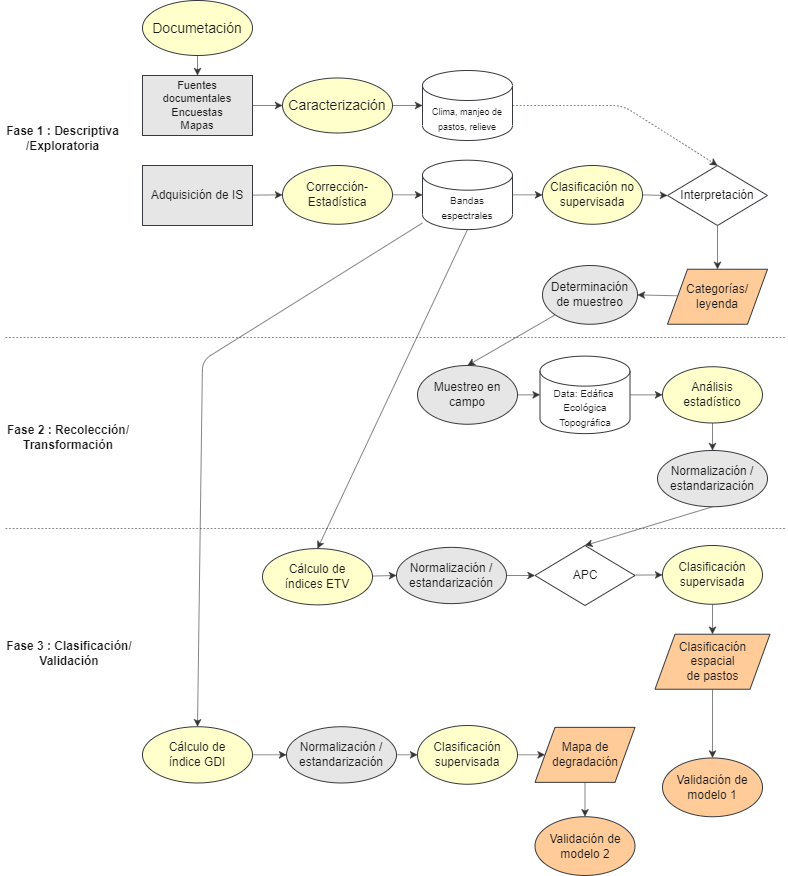

The diagram above was exported from draw.io. Its source (the exported page's mxGraphModel, read from the mxfile embedded in the PNG):
<mxGraphModel dx="1173" dy="766" grid="0" gridSize="10" guides="1" tooltips="1" connect="1" arrows="1" fold="1" page="1" pageScale="1" pageWidth="827" pageHeight="1169" background="#ffffff" math="0" shadow="0">
  <root>
    <mxCell id="0" />
    <mxCell id="1" parent="0" />
    <mxCell id="2" value="Fase 1 : Descriptiva&lt;br&gt;/Exploratoria" style="text;html=1;strokeColor=none;fillColor=none;align=center;verticalAlign=middle;whiteSpace=wrap;rounded=0;fontColor=#1A1A1A;fontStyle=1" parent="1" vertex="1">
      <mxGeometry x="18" y="163" width="125" height="30" as="geometry" />
    </mxCell>
    <mxCell id="3" value="Fase 2 : Recolección/&lt;br&gt;Transformación" style="text;html=1;strokeColor=none;fillColor=none;align=center;verticalAlign=middle;whiteSpace=wrap;rounded=0;fontColor=#1A1A1A;fontStyle=1" parent="1" vertex="1">
      <mxGeometry x="21.5" y="462.49" width="127.5" height="30" as="geometry" />
    </mxCell>
    <mxCell id="4" value="Fase 3 : Clasificación/&lt;br&gt;Validación" style="text;html=1;strokeColor=none;fillColor=none;align=center;verticalAlign=middle;whiteSpace=wrap;rounded=0;fontColor=#1A1A1A;fontStyle=1" parent="1" vertex="1">
      <mxGeometry x="20.5" y="678" width="131.5" height="30" as="geometry" />
    </mxCell>
    <mxCell id="78" style="edgeStyle=none;html=1;entryX=0.5;entryY=0;entryDx=0;entryDy=0;strokeColor=#333333;strokeWidth=0.6;dashed=1;" parent="1" source="7" target="77" edge="1">
      <mxGeometry relative="1" as="geometry">
        <Array as="points">
          <mxPoint x="640" y="145" />
        </Array>
      </mxGeometry>
    </mxCell>
    <mxCell id="7" value="&lt;font style=&quot;font-size: 9px;&quot;&gt;Clima, manjeo de pastos, relieve&lt;/font&gt;" style="shape=cylinder3;whiteSpace=wrap;html=1;boundedLbl=1;backgroundOutline=1;size=15;fillColor=#FFFFFF;strokeColor=#36393d;fontColor=#1A1A1A;" parent="1" vertex="1">
      <mxGeometry x="440" y="110" width="90" height="70" as="geometry" />
    </mxCell>
    <mxCell id="47" style="edgeStyle=none;html=1;entryX=0;entryY=0.5;entryDx=0;entryDy=0;strokeColor=#333333;strokeWidth=0.6;" parent="1" source="9" target="21" edge="1">
      <mxGeometry relative="1" as="geometry" />
    </mxCell>
    <mxCell id="9" value="&lt;font style=&quot;font-size: 11px;&quot;&gt;Fuentes documentales Encuestas &lt;br&gt;Mapas&lt;/font&gt;" style="rounded=0;whiteSpace=wrap;html=1;fontSize=9;fillColor=#E6E6E6;strokeColor=#36393d;fontColor=#1A1A1A;" parent="1" vertex="1">
      <mxGeometry x="160" y="115" width="110" height="60" as="geometry" />
    </mxCell>
    <mxCell id="45" style="edgeStyle=none;html=1;entryX=0.5;entryY=0;entryDx=0;entryDy=0;strokeColor=#333333;strokeWidth=0.6;" parent="1" source="10" target="9" edge="1">
      <mxGeometry relative="1" as="geometry" />
    </mxCell>
    <mxCell id="10" value="&lt;font style=&quot;font-size: 14px;&quot;&gt;Documetación&lt;/font&gt;" style="ellipse;whiteSpace=wrap;html=1;fillColor=#FFFFCC;strokeColor=#36393d;fontColor=#1A1A1A;" parent="1" vertex="1">
      <mxGeometry x="160" y="40" width="110" height="55" as="geometry" />
    </mxCell>
    <mxCell id="58" style="edgeStyle=none;html=1;exitX=1;exitY=0.5;exitDx=0;exitDy=0;exitPerimeter=0;entryX=0;entryY=0.5;entryDx=0;entryDy=0;strokeColor=#333333;strokeWidth=0.6;" parent="1" source="12" target="16" edge="1">
      <mxGeometry relative="1" as="geometry" />
    </mxCell>
    <mxCell id="12" value="&lt;font size=&quot;1&quot;&gt;Data: Edáfica&amp;nbsp;&lt;br&gt;Ecológica&lt;br&gt;Topográfica&lt;br&gt;&lt;/font&gt;" style="shape=cylinder3;whiteSpace=wrap;html=1;boundedLbl=1;backgroundOutline=1;size=15;fillColor=#FFFFFF;strokeColor=#36393d;fontColor=#1A1A1A;" parent="1" vertex="1">
      <mxGeometry x="557.5" y="395.62" width="90" height="77.5" as="geometry" />
    </mxCell>
    <mxCell id="49" style="edgeStyle=none;html=1;entryX=0;entryY=0.5;entryDx=0;entryDy=0;strokeColor=#333333;strokeWidth=0.6;" parent="1" source="13" target="17" edge="1">
      <mxGeometry relative="1" as="geometry" />
    </mxCell>
    <mxCell id="13" value="&lt;font style=&quot;font-size: 12px;&quot;&gt;Adquisición de IS&lt;/font&gt;" style="rounded=0;whiteSpace=wrap;html=1;fontSize=9;fillColor=#E6E6E6;strokeColor=#36393d;fontColor=#1A1A1A;" parent="1" vertex="1">
      <mxGeometry x="160" y="205" width="110" height="60" as="geometry" />
    </mxCell>
    <mxCell id="51" style="edgeStyle=none;html=1;entryX=0;entryY=0.5;entryDx=0;entryDy=0;strokeColor=#333333;strokeWidth=0.6;" parent="1" source="14" target="22" edge="1">
      <mxGeometry relative="1" as="geometry" />
    </mxCell>
    <mxCell id="69" style="edgeStyle=none;html=1;entryX=0.5;entryY=0;entryDx=0;entryDy=0;exitX=0.5;exitY=1;exitDx=0;exitDy=0;exitPerimeter=0;strokeColor=#333333;strokeWidth=0.6;" parent="1" source="14" target="35" edge="1">
      <mxGeometry relative="1" as="geometry" />
    </mxCell>
    <mxCell id="70" style="edgeStyle=none;html=1;entryX=0.5;entryY=0;entryDx=0;entryDy=0;strokeColor=#333333;strokeWidth=0.6;" parent="1" source="14" target="36" edge="1">
      <mxGeometry relative="1" as="geometry">
        <Array as="points">
          <mxPoint x="220" y="400" />
        </Array>
      </mxGeometry>
    </mxCell>
    <mxCell id="14" value="&lt;font size=&quot;1&quot;&gt;Bandas &lt;br&gt;espectrales&lt;br&gt;&lt;/font&gt;" style="shape=cylinder3;whiteSpace=wrap;html=1;boundedLbl=1;backgroundOutline=1;size=15;fillColor=#FFFFFF;strokeColor=#36393d;fontColor=#1A1A1A;" parent="1" vertex="1">
      <mxGeometry x="440" y="199.69" width="90" height="69.37" as="geometry" />
    </mxCell>
    <mxCell id="59" style="edgeStyle=none;html=1;entryX=0.5;entryY=0;entryDx=0;entryDy=0;strokeColor=#333333;strokeWidth=0.6;" parent="1" source="16" target="29" edge="1">
      <mxGeometry relative="1" as="geometry" />
    </mxCell>
    <mxCell id="16" value="Análisis estadístico" style="ellipse;whiteSpace=wrap;html=1;fontSize=12;fillColor=#FFFFCC;strokeColor=#36393d;fontColor=#1A1A1A;" parent="1" vertex="1">
      <mxGeometry x="680" y="406.24" width="100" height="56.25" as="geometry" />
    </mxCell>
    <mxCell id="50" style="edgeStyle=none;html=1;entryX=0;entryY=0.5;entryDx=0;entryDy=0;entryPerimeter=0;strokeColor=#333333;strokeWidth=0.6;" parent="1" source="17" target="14" edge="1">
      <mxGeometry relative="1" as="geometry" />
    </mxCell>
    <mxCell id="17" value="Corrección-Estadística" style="ellipse;whiteSpace=wrap;html=1;fontSize=12;fillColor=#FFFFCC;strokeColor=#36393d;fontColor=#1A1A1A;" parent="1" vertex="1">
      <mxGeometry x="300" y="205" width="110" height="58.75" as="geometry" />
    </mxCell>
    <mxCell id="83" style="edgeStyle=none;html=1;entryX=0;entryY=0.5;entryDx=0;entryDy=0;strokeColor=#333333;strokeWidth=0.6;" parent="1" source="19" target="31" edge="1">
      <mxGeometry relative="1" as="geometry" />
    </mxCell>
    <mxCell id="19" value="APC" style="rhombus;whiteSpace=wrap;html=1;fontSize=12;fillColor=#FFFFFF;strokeColor=#36393d;fontColor=#1A1A1A;" parent="1" vertex="1">
      <mxGeometry x="552.5" y="585" width="100" height="60" as="geometry" />
    </mxCell>
    <mxCell id="48" style="edgeStyle=none;html=1;entryX=0;entryY=0.5;entryDx=0;entryDy=0;entryPerimeter=0;strokeColor=#333333;strokeWidth=0.6;" parent="1" source="21" target="7" edge="1">
      <mxGeometry relative="1" as="geometry" />
    </mxCell>
    <mxCell id="21" value="&lt;font style=&quot;font-size: 14px;&quot;&gt;Caracterización&lt;/font&gt;" style="ellipse;whiteSpace=wrap;html=1;fillColor=#FFFFCC;strokeColor=#36393d;fontColor=#1A1A1A;" parent="1" vertex="1">
      <mxGeometry x="300" y="117.5" width="110" height="55" as="geometry" />
    </mxCell>
    <mxCell id="79" style="edgeStyle=none;html=1;entryX=0;entryY=0.5;entryDx=0;entryDy=0;strokeColor=#333333;strokeWidth=0.6;" parent="1" source="22" target="77" edge="1">
      <mxGeometry relative="1" as="geometry" />
    </mxCell>
    <mxCell id="22" value="Clasificación no supervisada" style="ellipse;whiteSpace=wrap;html=1;fontSize=12;fillColor=#FFFFCC;strokeColor=#36393d;fontColor=#1A1A1A;" parent="1" vertex="1">
      <mxGeometry x="560" y="205" width="100" height="58.75" as="geometry" />
    </mxCell>
    <mxCell id="54" style="edgeStyle=none;html=1;entryX=0.5;entryY=0;entryDx=0;entryDy=0;strokeColor=#333333;strokeWidth=0.6;" parent="1" source="26" target="30" edge="1">
      <mxGeometry relative="1" as="geometry" />
    </mxCell>
    <mxCell id="26" value="Determinación de muestreo" style="ellipse;whiteSpace=wrap;html=1;fontSize=12;fillColor=#E6E6E6;strokeColor=#36393d;fontColor=#1A1A1A;" parent="1" vertex="1">
      <mxGeometry x="560" y="305" width="95" height="58.75" as="geometry" />
    </mxCell>
    <mxCell id="63" style="edgeStyle=none;html=1;exitX=0.5;exitY=1;exitDx=0;exitDy=0;entryX=0.5;entryY=0;entryDx=0;entryDy=0;strokeColor=#333333;strokeWidth=0.6;" parent="1" source="29" target="19" edge="1">
      <mxGeometry relative="1" as="geometry" />
    </mxCell>
    <mxCell id="29" value="Normalización / estandarización" style="ellipse;whiteSpace=wrap;html=1;fontSize=12;fillColor=#E6E6E6;strokeColor=#36393d;fontColor=#1A1A1A;" parent="1" vertex="1">
      <mxGeometry x="675" y="490" width="110" height="56.25" as="geometry" />
    </mxCell>
    <mxCell id="56" style="edgeStyle=none;html=1;entryX=0;entryY=0.5;entryDx=0;entryDy=0;entryPerimeter=0;strokeColor=#333333;strokeWidth=0.6;" parent="1" source="30" target="12" edge="1">
      <mxGeometry relative="1" as="geometry" />
    </mxCell>
    <mxCell id="30" value="Muestreo en campo" style="ellipse;whiteSpace=wrap;html=1;fontSize=12;fillColor=#E6E6E6;strokeColor=#36393d;fontColor=#1A1A1A;" parent="1" vertex="1">
      <mxGeometry x="435" y="404.99" width="100" height="58.75" as="geometry" />
    </mxCell>
    <mxCell id="68" style="edgeStyle=none;html=1;entryX=0.5;entryY=0;entryDx=0;entryDy=0;strokeColor=#333333;strokeWidth=0.6;" parent="1" source="31" target="40" edge="1">
      <mxGeometry relative="1" as="geometry" />
    </mxCell>
    <mxCell id="31" value="Clasificación supervisada" style="ellipse;whiteSpace=wrap;html=1;fontSize=12;fillColor=#FFFFCC;strokeColor=#36393d;fontColor=#1A1A1A;" parent="1" vertex="1">
      <mxGeometry x="680" y="585" width="100" height="58.75" as="geometry" />
    </mxCell>
    <mxCell id="66" style="edgeStyle=none;html=1;entryX=0;entryY=0.5;entryDx=0;entryDy=0;strokeColor=#333333;strokeWidth=0.6;" parent="1" source="33" target="19" edge="1">
      <mxGeometry relative="1" as="geometry" />
    </mxCell>
    <mxCell id="33" value="Normalización / estandarización" style="ellipse;whiteSpace=wrap;html=1;fontSize=12;fillColor=#E6E6E6;strokeColor=#36393d;fontColor=#1A1A1A;" parent="1" vertex="1">
      <mxGeometry x="414" y="586.87" width="110" height="56.25" as="geometry" />
    </mxCell>
    <mxCell id="65" style="edgeStyle=none;html=1;entryX=0;entryY=0.5;entryDx=0;entryDy=0;strokeColor=#333333;strokeWidth=0.6;" parent="1" source="35" target="33" edge="1">
      <mxGeometry relative="1" as="geometry" />
    </mxCell>
    <mxCell id="35" value="Cálculo de &lt;br&gt;índices ETV" style="ellipse;whiteSpace=wrap;html=1;fontSize=12;fillColor=#FFFFCC;strokeColor=#36393d;fontColor=#1A1A1A;" parent="1" vertex="1">
      <mxGeometry x="280" y="588.12" width="110" height="56.25" as="geometry" />
    </mxCell>
    <mxCell id="71" style="edgeStyle=none;html=1;entryX=0;entryY=0.5;entryDx=0;entryDy=0;strokeColor=#333333;strokeWidth=0.6;" parent="1" source="36" target="37" edge="1">
      <mxGeometry relative="1" as="geometry" />
    </mxCell>
    <mxCell id="36" value="Cálculo de &lt;br&gt;índice GDI" style="ellipse;whiteSpace=wrap;html=1;fontSize=12;fillColor=#FFFFCC;strokeColor=#36393d;fontColor=#1A1A1A;" parent="1" vertex="1">
      <mxGeometry x="160" y="766.23" width="110" height="56.25" as="geometry" />
    </mxCell>
    <mxCell id="73" style="edgeStyle=none;html=1;entryX=0;entryY=0.5;entryDx=0;entryDy=0;strokeColor=#333333;strokeWidth=0.6;" parent="1" source="37" target="38" edge="1">
      <mxGeometry relative="1" as="geometry" />
    </mxCell>
    <mxCell id="37" value="Normalización / estandarización" style="ellipse;whiteSpace=wrap;html=1;fontSize=12;fillColor=#E6E6E6;strokeColor=#36393d;fontColor=#1A1A1A;" parent="1" vertex="1">
      <mxGeometry x="304" y="766.23" width="110" height="56.25" as="geometry" />
    </mxCell>
    <mxCell id="74" style="edgeStyle=none;html=1;exitX=1;exitY=0.5;exitDx=0;exitDy=0;entryX=0;entryY=0.5;entryDx=0;entryDy=0;strokeColor=#333333;strokeWidth=0.6;" parent="1" source="38" target="41" edge="1">
      <mxGeometry relative="1" as="geometry" />
    </mxCell>
    <mxCell id="38" value="Clasificación supervisada" style="ellipse;whiteSpace=wrap;html=1;fontSize=12;fillColor=#FFFFCC;strokeColor=#36393d;fontColor=#1A1A1A;" parent="1" vertex="1">
      <mxGeometry x="435" y="764.98" width="100" height="58.75" as="geometry" />
    </mxCell>
    <mxCell id="53" style="edgeStyle=none;html=1;entryX=1;entryY=0.5;entryDx=0;entryDy=0;strokeColor=#333333;strokeWidth=0.6;" parent="1" source="39" target="26" edge="1">
      <mxGeometry relative="1" as="geometry" />
    </mxCell>
    <mxCell id="39" value="Categorías/ leyenda" style="shape=parallelogram;perimeter=parallelogramPerimeter;whiteSpace=wrap;html=1;fixedSize=1;fillColor=#ffcc99;strokeColor=#36393d;fontColor=#1A1A1A;" parent="1" vertex="1">
      <mxGeometry x="685" y="308.75" width="100" height="55" as="geometry" />
    </mxCell>
    <mxCell id="85" style="edgeStyle=none;html=1;entryX=0.5;entryY=0;entryDx=0;entryDy=0;strokeColor=#333333;strokeWidth=0.6;" parent="1" source="40" target="42" edge="1">
      <mxGeometry relative="1" as="geometry" />
    </mxCell>
    <mxCell id="40" value="Clasificación espacial &lt;br&gt;de pastos" style="shape=parallelogram;perimeter=parallelogramPerimeter;whiteSpace=wrap;html=1;fixedSize=1;fillColor=#ffcc99;strokeColor=#36393d;fontColor=#1A1A1A;" parent="1" vertex="1">
      <mxGeometry x="672.5" y="673.73" width="115" height="55" as="geometry" />
    </mxCell>
    <mxCell id="76" style="edgeStyle=none;html=1;entryX=0.5;entryY=0;entryDx=0;entryDy=0;strokeColor=#333333;strokeWidth=0.6;" parent="1" source="41" target="43" edge="1">
      <mxGeometry relative="1" as="geometry" />
    </mxCell>
    <mxCell id="41" value="Mapa de degradación" style="shape=parallelogram;perimeter=parallelogramPerimeter;whiteSpace=wrap;html=1;fixedSize=1;fillColor=#ffcc99;strokeColor=#36393d;fontColor=#1A1A1A;" parent="1" vertex="1">
      <mxGeometry x="552.5" y="766.86" width="100" height="55" as="geometry" />
    </mxCell>
    <mxCell id="42" value="Validación de modelo 1" style="ellipse;whiteSpace=wrap;html=1;fontSize=12;fillColor=#ffcc99;strokeColor=#36393d;fontColor=#1A1A1A;" parent="1" vertex="1">
      <mxGeometry x="680" y="797.48" width="100" height="58.75" as="geometry" />
    </mxCell>
    <mxCell id="43" value="Validación de modelo 2" style="ellipse;whiteSpace=wrap;html=1;fontSize=12;fillColor=#ffcc99;strokeColor=#36393d;fontColor=#1A1A1A;" parent="1" vertex="1">
      <mxGeometry x="552.5" y="856.23" width="100" height="58.75" as="geometry" />
    </mxCell>
    <mxCell id="82" style="edgeStyle=none;html=1;entryX=0.5;entryY=0;entryDx=0;entryDy=0;strokeColor=#333333;strokeWidth=0.6;" parent="1" source="77" target="39" edge="1">
      <mxGeometry relative="1" as="geometry" />
    </mxCell>
    <mxCell id="77" value="Interpretación" style="rhombus;whiteSpace=wrap;html=1;fontSize=12;fillColor=#FFFFFF;strokeColor=#36393d;fontColor=#1A1A1A;" parent="1" vertex="1">
      <mxGeometry x="685" y="205" width="100" height="60" as="geometry" />
    </mxCell>
    <mxCell id="86" value="" style="endArrow=none;dashed=1;html=1;strokeColor=#333333;strokeWidth=0.6;fontColor=#1A1A1A;" edge="1" parent="1">
      <mxGeometry width="50" height="50" relative="1" as="geometry">
        <mxPoint x="23" y="377" as="sourcePoint" />
        <mxPoint x="803.25" y="377" as="targetPoint" />
      </mxGeometry>
    </mxCell>
    <mxCell id="87" value="" style="endArrow=none;dashed=1;html=1;strokeColor=#333333;strokeWidth=0.6;fontColor=#1A1A1A;" edge="1" parent="1">
      <mxGeometry width="50" height="50" relative="1" as="geometry">
        <mxPoint x="23" y="568" as="sourcePoint" />
        <mxPoint x="803.25" y="568" as="targetPoint" />
      </mxGeometry>
    </mxCell>
  </root>
</mxGraphModel>